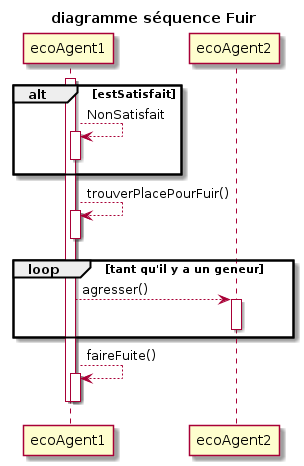

The diagram above was rendered by PlantUML. Its source (embedded in the PNG):
@startuml
title diagramme séquence Fuir 
activate ecoAgent1
alt estSatisfait
ecoAgent1 --> ecoAgent1 : NonSatisfait
activate ecoAgent1
deactivate ecoAgent1
end
ecoAgent1 --> ecoAgent1 : trouverPlacePourFuir()
activate ecoAgent1
deactivate ecoAgent1
loop tant qu'il y a un geneur
ecoAgent1 --> ecoAgent2 : agresser()
activate ecoAgent2
deactivate ecoAgent2
end
ecoAgent1 --> ecoAgent1 : faireFuite()
activate ecoAgent1
deactivate ecoAgent1
deactivate ecoAgent1
@enduml